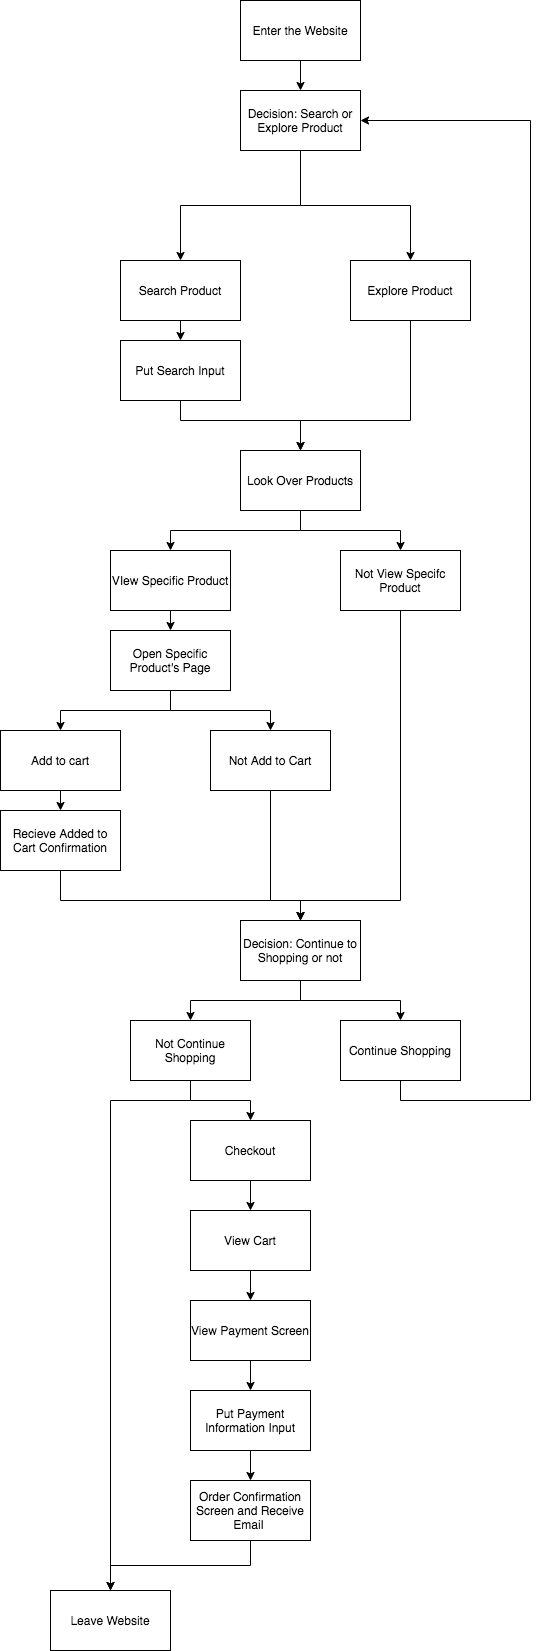

The diagram above was exported from draw.io. Its source (the exported page's mxGraphModel, read from the mxfile embedded in the PNG):
<mxGraphModel dx="1264" dy="1584" grid="1" gridSize="10" guides="1" tooltips="1" connect="1" arrows="1" fold="1" page="1" pageScale="1" pageWidth="850" pageHeight="1100" math="0" shadow="0">
  <root>
    <mxCell id="0" />
    <mxCell id="1" parent="0" />
    <mxCell id="5" style="edgeStyle=orthogonalEdgeStyle;rounded=0;orthogonalLoop=1;jettySize=auto;html=1;exitX=0.5;exitY=1;exitDx=0;exitDy=0;entryX=0.5;entryY=0;entryDx=0;entryDy=0;" edge="1" parent="1" source="2" target="3">
      <mxGeometry relative="1" as="geometry" />
    </mxCell>
    <mxCell id="7" style="edgeStyle=orthogonalEdgeStyle;rounded=0;orthogonalLoop=1;jettySize=auto;html=1;exitX=0.5;exitY=1;exitDx=0;exitDy=0;" edge="1" parent="1" source="2" target="4">
      <mxGeometry relative="1" as="geometry" />
    </mxCell>
    <mxCell id="2" value="Decision: Search or Explore Product" style="rounded=0;whiteSpace=wrap;html=1;" vertex="1" parent="1">
      <mxGeometry x="160" y="-20" width="120" height="60" as="geometry" />
    </mxCell>
    <mxCell id="9" style="edgeStyle=orthogonalEdgeStyle;rounded=0;orthogonalLoop=1;jettySize=auto;html=1;exitX=0.5;exitY=1;exitDx=0;exitDy=0;entryX=0.5;entryY=0;entryDx=0;entryDy=0;" edge="1" parent="1" source="3" target="8">
      <mxGeometry relative="1" as="geometry" />
    </mxCell>
    <mxCell id="3" value="Search Product" style="rounded=0;whiteSpace=wrap;html=1;" vertex="1" parent="1">
      <mxGeometry x="40" y="150" width="120" height="60" as="geometry" />
    </mxCell>
    <mxCell id="11" style="edgeStyle=orthogonalEdgeStyle;rounded=0;orthogonalLoop=1;jettySize=auto;html=1;exitX=0.5;exitY=1;exitDx=0;exitDy=0;" edge="1" parent="1" source="4" target="10">
      <mxGeometry relative="1" as="geometry">
        <Array as="points">
          <mxPoint x="330" y="310" />
          <mxPoint x="220" y="310" />
        </Array>
      </mxGeometry>
    </mxCell>
    <mxCell id="4" value="Explore Product" style="rounded=0;whiteSpace=wrap;html=1;" vertex="1" parent="1">
      <mxGeometry x="270" y="150" width="120" height="60" as="geometry" />
    </mxCell>
    <mxCell id="12" style="edgeStyle=orthogonalEdgeStyle;rounded=0;orthogonalLoop=1;jettySize=auto;html=1;exitX=0.5;exitY=1;exitDx=0;exitDy=0;entryX=0.5;entryY=0;entryDx=0;entryDy=0;" edge="1" parent="1" source="8" target="10">
      <mxGeometry relative="1" as="geometry">
        <Array as="points">
          <mxPoint x="100" y="310" />
          <mxPoint x="220" y="310" />
        </Array>
      </mxGeometry>
    </mxCell>
    <mxCell id="8" value="Put Search Input" style="rounded=0;whiteSpace=wrap;html=1;" vertex="1" parent="1">
      <mxGeometry x="40" y="230" width="120" height="60" as="geometry" />
    </mxCell>
    <mxCell id="14" style="edgeStyle=orthogonalEdgeStyle;rounded=0;orthogonalLoop=1;jettySize=auto;html=1;exitX=0.5;exitY=1;exitDx=0;exitDy=0;entryX=0.5;entryY=0;entryDx=0;entryDy=0;" edge="1" parent="1" source="10" target="13">
      <mxGeometry relative="1" as="geometry" />
    </mxCell>
    <mxCell id="16" style="edgeStyle=orthogonalEdgeStyle;rounded=0;orthogonalLoop=1;jettySize=auto;html=1;exitX=0.5;exitY=1;exitDx=0;exitDy=0;" edge="1" parent="1" source="10" target="15">
      <mxGeometry relative="1" as="geometry" />
    </mxCell>
    <mxCell id="10" value="Look Over Products" style="rounded=0;whiteSpace=wrap;html=1;" vertex="1" parent="1">
      <mxGeometry x="160" y="340" width="120" height="60" as="geometry" />
    </mxCell>
    <mxCell id="18" style="edgeStyle=orthogonalEdgeStyle;rounded=0;orthogonalLoop=1;jettySize=auto;html=1;exitX=0.5;exitY=1;exitDx=0;exitDy=0;entryX=0.5;entryY=0;entryDx=0;entryDy=0;" edge="1" parent="1" source="13" target="17">
      <mxGeometry relative="1" as="geometry" />
    </mxCell>
    <mxCell id="13" value="VIew Specific Product" style="rounded=0;whiteSpace=wrap;html=1;" vertex="1" parent="1">
      <mxGeometry x="30" y="440" width="120" height="60" as="geometry" />
    </mxCell>
    <mxCell id="27" style="edgeStyle=orthogonalEdgeStyle;rounded=0;orthogonalLoop=1;jettySize=auto;html=1;exitX=0.5;exitY=1;exitDx=0;exitDy=0;" edge="1" parent="1" source="15">
      <mxGeometry relative="1" as="geometry">
        <mxPoint x="220" y="810" as="targetPoint" />
        <Array as="points">
          <mxPoint x="320" y="790" />
          <mxPoint x="220" y="790" />
        </Array>
      </mxGeometry>
    </mxCell>
    <mxCell id="15" value="Not View Specifc Product" style="rounded=0;whiteSpace=wrap;html=1;" vertex="1" parent="1">
      <mxGeometry x="260" y="440" width="120" height="60" as="geometry" />
    </mxCell>
    <mxCell id="21" style="edgeStyle=orthogonalEdgeStyle;rounded=0;orthogonalLoop=1;jettySize=auto;html=1;exitX=0.5;exitY=1;exitDx=0;exitDy=0;entryX=0.5;entryY=0;entryDx=0;entryDy=0;" edge="1" parent="1" source="17" target="19">
      <mxGeometry relative="1" as="geometry" />
    </mxCell>
    <mxCell id="22" style="edgeStyle=orthogonalEdgeStyle;rounded=0;orthogonalLoop=1;jettySize=auto;html=1;exitX=0.5;exitY=1;exitDx=0;exitDy=0;entryX=0.5;entryY=0;entryDx=0;entryDy=0;" edge="1" parent="1" source="17" target="20">
      <mxGeometry relative="1" as="geometry" />
    </mxCell>
    <mxCell id="17" value="Open Specific Product's Page" style="rounded=0;whiteSpace=wrap;html=1;" vertex="1" parent="1">
      <mxGeometry x="30" y="520" width="120" height="60" as="geometry" />
    </mxCell>
    <mxCell id="24" style="edgeStyle=orthogonalEdgeStyle;rounded=0;orthogonalLoop=1;jettySize=auto;html=1;exitX=0.5;exitY=1;exitDx=0;exitDy=0;entryX=0.5;entryY=0;entryDx=0;entryDy=0;" edge="1" parent="1" source="19" target="23">
      <mxGeometry relative="1" as="geometry" />
    </mxCell>
    <mxCell id="19" value="Add to cart" style="rounded=0;whiteSpace=wrap;html=1;" vertex="1" parent="1">
      <mxGeometry x="-80" y="620" width="120" height="60" as="geometry" />
    </mxCell>
    <mxCell id="50" style="edgeStyle=orthogonalEdgeStyle;rounded=0;orthogonalLoop=1;jettySize=auto;html=1;exitX=0.5;exitY=1;exitDx=0;exitDy=0;" edge="1" parent="1" source="20" target="25">
      <mxGeometry relative="1" as="geometry">
        <Array as="points">
          <mxPoint x="190" y="790" />
          <mxPoint x="220" y="790" />
        </Array>
      </mxGeometry>
    </mxCell>
    <mxCell id="20" value="Not Add to Cart" style="rounded=0;whiteSpace=wrap;html=1;" vertex="1" parent="1">
      <mxGeometry x="130" y="620" width="120" height="60" as="geometry" />
    </mxCell>
    <mxCell id="26" style="edgeStyle=orthogonalEdgeStyle;rounded=0;orthogonalLoop=1;jettySize=auto;html=1;exitX=0.5;exitY=1;exitDx=0;exitDy=0;entryX=0.5;entryY=0;entryDx=0;entryDy=0;" edge="1" parent="1" source="23" target="25">
      <mxGeometry relative="1" as="geometry">
        <Array as="points">
          <mxPoint x="-20" y="790" />
          <mxPoint x="220" y="790" />
        </Array>
      </mxGeometry>
    </mxCell>
    <mxCell id="23" value="Recieve Added to Cart Confirmation" style="rounded=0;whiteSpace=wrap;html=1;" vertex="1" parent="1">
      <mxGeometry x="-80" y="700" width="120" height="60" as="geometry" />
    </mxCell>
    <mxCell id="30" style="edgeStyle=orthogonalEdgeStyle;rounded=0;orthogonalLoop=1;jettySize=auto;html=1;exitX=0.5;exitY=1;exitDx=0;exitDy=0;entryX=0.5;entryY=0;entryDx=0;entryDy=0;" edge="1" parent="1" source="25" target="29">
      <mxGeometry relative="1" as="geometry" />
    </mxCell>
    <mxCell id="31" style="edgeStyle=orthogonalEdgeStyle;rounded=0;orthogonalLoop=1;jettySize=auto;html=1;exitX=0.5;exitY=1;exitDx=0;exitDy=0;entryX=0.5;entryY=0;entryDx=0;entryDy=0;" edge="1" parent="1" source="25" target="28">
      <mxGeometry relative="1" as="geometry" />
    </mxCell>
    <mxCell id="25" value="Decision: Continue to Shopping or not" style="rounded=0;whiteSpace=wrap;html=1;" vertex="1" parent="1">
      <mxGeometry x="160" y="810" width="120" height="60" as="geometry" />
    </mxCell>
    <mxCell id="37" style="edgeStyle=orthogonalEdgeStyle;rounded=0;orthogonalLoop=1;jettySize=auto;html=1;exitX=0.5;exitY=1;exitDx=0;exitDy=0;entryX=1;entryY=0.5;entryDx=0;entryDy=0;" edge="1" parent="1" source="28" target="2">
      <mxGeometry relative="1" as="geometry">
        <Array as="points">
          <mxPoint x="320" y="990" />
          <mxPoint x="450" y="990" />
          <mxPoint x="450" y="10" />
        </Array>
      </mxGeometry>
    </mxCell>
    <mxCell id="28" value="Continue Shopping" style="rounded=0;whiteSpace=wrap;html=1;" vertex="1" parent="1">
      <mxGeometry x="260" y="910" width="120" height="60" as="geometry" />
    </mxCell>
    <mxCell id="34" style="edgeStyle=orthogonalEdgeStyle;rounded=0;orthogonalLoop=1;jettySize=auto;html=1;exitX=0.5;exitY=1;exitDx=0;exitDy=0;entryX=0.5;entryY=0;entryDx=0;entryDy=0;" edge="1" parent="1" source="29" target="32">
      <mxGeometry relative="1" as="geometry">
        <Array as="points">
          <mxPoint x="110" y="990" />
          <mxPoint x="30" y="990" />
        </Array>
      </mxGeometry>
    </mxCell>
    <mxCell id="36" style="edgeStyle=orthogonalEdgeStyle;rounded=0;orthogonalLoop=1;jettySize=auto;html=1;exitX=0.5;exitY=1;exitDx=0;exitDy=0;entryX=0.5;entryY=0;entryDx=0;entryDy=0;" edge="1" parent="1" source="29" target="33">
      <mxGeometry relative="1" as="geometry" />
    </mxCell>
    <mxCell id="29" value="Not Continue Shopping" style="rounded=0;whiteSpace=wrap;html=1;" vertex="1" parent="1">
      <mxGeometry x="50" y="910" width="120" height="60" as="geometry" />
    </mxCell>
    <mxCell id="32" value="Leave Website" style="rounded=0;whiteSpace=wrap;html=1;" vertex="1" parent="1">
      <mxGeometry x="-30" y="1480" width="120" height="60" as="geometry" />
    </mxCell>
    <mxCell id="41" style="edgeStyle=orthogonalEdgeStyle;rounded=0;orthogonalLoop=1;jettySize=auto;html=1;exitX=0.5;exitY=1;exitDx=0;exitDy=0;entryX=0.5;entryY=0;entryDx=0;entryDy=0;" edge="1" parent="1" source="33" target="40">
      <mxGeometry relative="1" as="geometry" />
    </mxCell>
    <mxCell id="33" value="Checkout" style="rounded=0;whiteSpace=wrap;html=1;" vertex="1" parent="1">
      <mxGeometry x="110" y="1010" width="120" height="60" as="geometry" />
    </mxCell>
    <mxCell id="39" style="edgeStyle=orthogonalEdgeStyle;rounded=0;orthogonalLoop=1;jettySize=auto;html=1;exitX=0.5;exitY=1;exitDx=0;exitDy=0;entryX=0.5;entryY=0;entryDx=0;entryDy=0;" edge="1" parent="1" source="38" target="2">
      <mxGeometry relative="1" as="geometry" />
    </mxCell>
    <mxCell id="38" value="Enter the Website" style="rounded=0;whiteSpace=wrap;html=1;" vertex="1" parent="1">
      <mxGeometry x="160" y="-110" width="120" height="60" as="geometry" />
    </mxCell>
    <mxCell id="43" style="edgeStyle=orthogonalEdgeStyle;rounded=0;orthogonalLoop=1;jettySize=auto;html=1;exitX=0.5;exitY=1;exitDx=0;exitDy=0;" edge="1" parent="1" source="40" target="42">
      <mxGeometry relative="1" as="geometry" />
    </mxCell>
    <mxCell id="40" value="View Cart" style="rounded=0;whiteSpace=wrap;html=1;" vertex="1" parent="1">
      <mxGeometry x="110" y="1100" width="120" height="60" as="geometry" />
    </mxCell>
    <mxCell id="45" style="edgeStyle=orthogonalEdgeStyle;rounded=0;orthogonalLoop=1;jettySize=auto;html=1;exitX=0.5;exitY=1;exitDx=0;exitDy=0;entryX=0.5;entryY=0;entryDx=0;entryDy=0;" edge="1" parent="1" source="42" target="44">
      <mxGeometry relative="1" as="geometry" />
    </mxCell>
    <mxCell id="42" value="View Payment Screen" style="rounded=0;whiteSpace=wrap;html=1;" vertex="1" parent="1">
      <mxGeometry x="110" y="1190" width="120" height="60" as="geometry" />
    </mxCell>
    <mxCell id="47" style="edgeStyle=orthogonalEdgeStyle;rounded=0;orthogonalLoop=1;jettySize=auto;html=1;exitX=0.5;exitY=1;exitDx=0;exitDy=0;entryX=0.5;entryY=0;entryDx=0;entryDy=0;" edge="1" parent="1" source="44" target="46">
      <mxGeometry relative="1" as="geometry" />
    </mxCell>
    <mxCell id="44" value="Put Payment Information Input" style="rounded=0;whiteSpace=wrap;html=1;" vertex="1" parent="1">
      <mxGeometry x="110" y="1280" width="120" height="60" as="geometry" />
    </mxCell>
    <mxCell id="48" style="edgeStyle=orthogonalEdgeStyle;rounded=0;orthogonalLoop=1;jettySize=auto;html=1;exitX=0.5;exitY=1;exitDx=0;exitDy=0;" edge="1" parent="1" source="46">
      <mxGeometry relative="1" as="geometry">
        <mxPoint x="30" y="1480" as="targetPoint" />
      </mxGeometry>
    </mxCell>
    <mxCell id="46" value="Order Confirmation Screen and Receive Email&amp;nbsp;" style="rounded=0;whiteSpace=wrap;html=1;" vertex="1" parent="1">
      <mxGeometry x="110" y="1370" width="120" height="60" as="geometry" />
    </mxCell>
  </root>
</mxGraphModel>